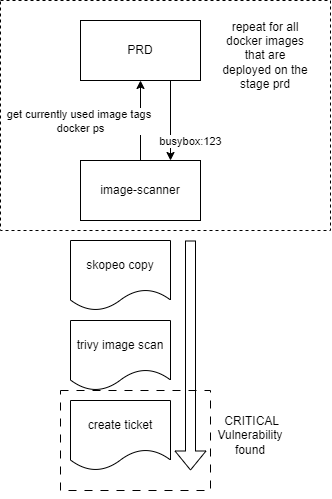

The diagram above was exported from draw.io. Its source (the exported page's mxGraphModel, read from the mxfile embedded in the PNG):
<mxGraphModel dx="966" dy="610" grid="1" gridSize="10" guides="1" tooltips="1" connect="1" arrows="1" fold="1" page="1" pageScale="1" pageWidth="827" pageHeight="1169" math="0" shadow="0">
  <root>
    <mxCell id="0" />
    <mxCell id="1" parent="0" />
    <mxCell id="tVqVL04ZiDYsTGKn0QMF-20" value="" style="rounded=0;whiteSpace=wrap;html=1;dashed=1;" parent="1" vertex="1">
      <mxGeometry x="10" y="110" width="330" height="230" as="geometry" />
    </mxCell>
    <mxCell id="tVqVL04ZiDYsTGKn0QMF-17" value="" style="whiteSpace=wrap;html=1;dashed=1;dashPattern=8 8;" parent="1" vertex="1">
      <mxGeometry x="70" y="500" width="150" height="100" as="geometry" />
    </mxCell>
    <mxCell id="tVqVL04ZiDYsTGKn0QMF-7" style="edgeStyle=orthogonalEdgeStyle;rounded=0;orthogonalLoop=1;jettySize=auto;html=1;entryX=0.5;entryY=1;entryDx=0;entryDy=0;" parent="1" source="tVqVL04ZiDYsTGKn0QMF-1" target="tVqVL04ZiDYsTGKn0QMF-6" edge="1">
      <mxGeometry relative="1" as="geometry" />
    </mxCell>
    <mxCell id="tVqVL04ZiDYsTGKn0QMF-8" value="get currently used image tags &lt;br&gt;docker ps" style="edgeLabel;html=1;align=center;verticalAlign=middle;resizable=0;points=[];" parent="tVqVL04ZiDYsTGKn0QMF-7" vertex="1" connectable="0">
      <mxGeometry x="-0.2119" y="2" relative="1" as="geometry">
        <mxPoint x="-58" y="-8" as="offset" />
      </mxGeometry>
    </mxCell>
    <mxCell id="tVqVL04ZiDYsTGKn0QMF-1" value="image-scanner" style="rounded=0;whiteSpace=wrap;html=1;" parent="1" vertex="1">
      <mxGeometry x="90" y="270" width="120" height="60" as="geometry" />
    </mxCell>
    <mxCell id="tVqVL04ZiDYsTGKn0QMF-9" style="edgeStyle=orthogonalEdgeStyle;rounded=0;orthogonalLoop=1;jettySize=auto;html=1;exitX=0.75;exitY=1;exitDx=0;exitDy=0;entryX=0.75;entryY=0;entryDx=0;entryDy=0;" parent="1" source="tVqVL04ZiDYsTGKn0QMF-6" target="tVqVL04ZiDYsTGKn0QMF-1" edge="1">
      <mxGeometry relative="1" as="geometry" />
    </mxCell>
    <mxCell id="tVqVL04ZiDYsTGKn0QMF-10" value="busybox:123" style="edgeLabel;html=1;align=center;verticalAlign=middle;resizable=0;points=[];" parent="tVqVL04ZiDYsTGKn0QMF-9" vertex="1" connectable="0">
      <mxGeometry x="0.0755" y="1" relative="1" as="geometry">
        <mxPoint x="19" y="17" as="offset" />
      </mxGeometry>
    </mxCell>
    <mxCell id="tVqVL04ZiDYsTGKn0QMF-6" value="PRD" style="rounded=0;whiteSpace=wrap;html=1;" parent="1" vertex="1">
      <mxGeometry x="90" y="130" width="120" height="60" as="geometry" />
    </mxCell>
    <mxCell id="tVqVL04ZiDYsTGKn0QMF-12" value="trivy image scan" style="shape=document;whiteSpace=wrap;html=1;boundedLbl=1;" parent="1" vertex="1">
      <mxGeometry x="80" y="430" width="100" height="70" as="geometry" />
    </mxCell>
    <mxCell id="tVqVL04ZiDYsTGKn0QMF-13" value="create ticket" style="shape=document;whiteSpace=wrap;html=1;boundedLbl=1;" parent="1" vertex="1">
      <mxGeometry x="80" y="510" width="100" height="70" as="geometry" />
    </mxCell>
    <mxCell id="tVqVL04ZiDYsTGKn0QMF-14" value="skopeo copy" style="shape=document;whiteSpace=wrap;html=1;boundedLbl=1;" parent="1" vertex="1">
      <mxGeometry x="80" y="350" width="100" height="70" as="geometry" />
    </mxCell>
    <mxCell id="tVqVL04ZiDYsTGKn0QMF-15" value="" style="shape=flexArrow;endArrow=classic;html=1;rounded=0;" parent="1" edge="1">
      <mxGeometry width="50" height="50" relative="1" as="geometry">
        <mxPoint x="200" y="350" as="sourcePoint" />
        <mxPoint x="200" y="580" as="targetPoint" />
      </mxGeometry>
    </mxCell>
    <mxCell id="tVqVL04ZiDYsTGKn0QMF-18" value="&amp;nbsp;CRITICAL Vulnerability found" style="text;html=1;strokeColor=none;fillColor=none;align=center;verticalAlign=middle;whiteSpace=wrap;rounded=0;" parent="1" vertex="1">
      <mxGeometry x="230" y="530" width="60" height="30" as="geometry" />
    </mxCell>
    <mxCell id="tVqVL04ZiDYsTGKn0QMF-21" value="repeat for all docker images that are deployed on the stage prd" style="text;html=1;strokeColor=none;fillColor=none;align=center;verticalAlign=middle;whiteSpace=wrap;rounded=0;" parent="1" vertex="1">
      <mxGeometry x="230" y="150" width="90" height="30" as="geometry" />
    </mxCell>
    <mxCell id="2" style="edgeStyle=orthogonalEdgeStyle;rounded=0;orthogonalLoop=1;jettySize=auto;html=1;exitX=0.5;exitY=1;exitDx=0;exitDy=0;" edge="1" parent="1" source="tVqVL04ZiDYsTGKn0QMF-17" target="tVqVL04ZiDYsTGKn0QMF-17">
      <mxGeometry relative="1" as="geometry" />
    </mxCell>
  </root>
</mxGraphModel>